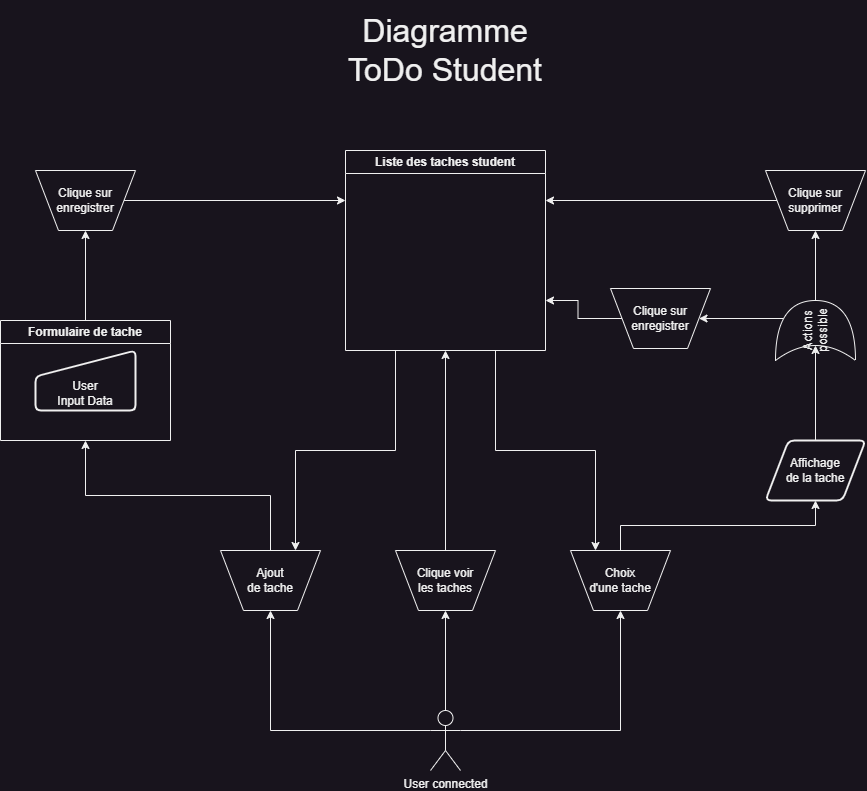

The diagram above was exported from draw.io. Its source (the exported page's mxGraphModel, read from the mxfile embedded in the PNG):
<mxGraphModel dx="1180" dy="840" grid="1" gridSize="10" guides="1" tooltips="1" connect="1" arrows="1" fold="1" page="1" pageScale="1" pageWidth="1169" pageHeight="827" math="0" shadow="0">
  <root>
    <mxCell id="0" />
    <mxCell id="1" parent="0" />
    <mxCell id="TgVxnNiS7okfWObZNcsk-9" style="edgeStyle=orthogonalEdgeStyle;rounded=0;orthogonalLoop=1;jettySize=auto;html=1;exitX=1;exitY=0.3333333333333333;exitDx=0;exitDy=0;exitPerimeter=0;entryX=0.5;entryY=1;entryDx=0;entryDy=0;" edge="1" parent="1" source="eYh656Na47sITuSiJIdZ-1" target="xIQn3pVHsZhpquNYh8E2-1">
      <mxGeometry relative="1" as="geometry" />
    </mxCell>
    <mxCell id="TgVxnNiS7okfWObZNcsk-10" style="edgeStyle=orthogonalEdgeStyle;rounded=0;orthogonalLoop=1;jettySize=auto;html=1;exitX=0;exitY=0.3333333333333333;exitDx=0;exitDy=0;exitPerimeter=0;entryX=0.5;entryY=1;entryDx=0;entryDy=0;" edge="1" parent="1" source="eYh656Na47sITuSiJIdZ-1" target="xIQn3pVHsZhpquNYh8E2-2">
      <mxGeometry relative="1" as="geometry" />
    </mxCell>
    <mxCell id="TgVxnNiS7okfWObZNcsk-11" style="edgeStyle=orthogonalEdgeStyle;rounded=0;orthogonalLoop=1;jettySize=auto;html=1;exitX=0.5;exitY=0;exitDx=0;exitDy=0;exitPerimeter=0;entryX=0.5;entryY=1;entryDx=0;entryDy=0;" edge="1" parent="1" source="eYh656Na47sITuSiJIdZ-1" target="xIQn3pVHsZhpquNYh8E2-3">
      <mxGeometry relative="1" as="geometry" />
    </mxCell>
    <mxCell id="eYh656Na47sITuSiJIdZ-1" value="User connected" style="shape=umlActor;verticalLabelPosition=bottom;verticalAlign=top;html=1;outlineConnect=0;" vertex="1" parent="1">
      <mxGeometry x="560" y="740" width="30" height="60" as="geometry" />
    </mxCell>
    <mxCell id="eYh656Na47sITuSiJIdZ-2" value="Diagramme &lt;br&gt;ToDo Student" style="text;html=1;align=center;verticalAlign=middle;whiteSpace=wrap;rounded=0;fontSize=32;" vertex="1" parent="1">
      <mxGeometry x="435" y="30" width="280" height="100" as="geometry" />
    </mxCell>
    <mxCell id="W_HNoqHwzUB8ODkrl14y-1" style="edgeStyle=orthogonalEdgeStyle;rounded=0;orthogonalLoop=1;jettySize=auto;html=1;exitX=0.5;exitY=0;exitDx=0;exitDy=0;entryX=0.5;entryY=1;entryDx=0;entryDy=0;" edge="1" parent="1" source="xIQn3pVHsZhpquNYh8E2-1" target="yQJtc-R8PP2aUBik-8Wt-1">
      <mxGeometry relative="1" as="geometry" />
    </mxCell>
    <mxCell id="xIQn3pVHsZhpquNYh8E2-1" value="Choix &lt;br&gt;d'une tache" style="verticalLabelPosition=middle;verticalAlign=middle;html=1;shape=trapezoid;perimeter=trapezoidPerimeter;whiteSpace=wrap;size=0.23;arcSize=10;flipV=1;labelPosition=center;align=center;" vertex="1" parent="1">
      <mxGeometry x="700" y="580" width="100" height="60" as="geometry" />
    </mxCell>
    <mxCell id="TgVxnNiS7okfWObZNcsk-3" style="edgeStyle=orthogonalEdgeStyle;rounded=0;orthogonalLoop=1;jettySize=auto;html=1;exitX=0.5;exitY=0;exitDx=0;exitDy=0;entryX=0.5;entryY=1;entryDx=0;entryDy=0;" edge="1" parent="1" source="xIQn3pVHsZhpquNYh8E2-2" target="TgVxnNiS7okfWObZNcsk-1">
      <mxGeometry relative="1" as="geometry" />
    </mxCell>
    <mxCell id="xIQn3pVHsZhpquNYh8E2-2" value="Ajout &lt;br&gt;de tache" style="verticalLabelPosition=middle;verticalAlign=middle;html=1;shape=trapezoid;perimeter=trapezoidPerimeter;whiteSpace=wrap;size=0.23;arcSize=10;flipV=1;labelPosition=center;align=center;" vertex="1" parent="1">
      <mxGeometry x="350" y="580" width="100" height="60" as="geometry" />
    </mxCell>
    <mxCell id="ObT-HX4pBSuE9myf0JiS-2" style="edgeStyle=orthogonalEdgeStyle;rounded=0;orthogonalLoop=1;jettySize=auto;html=1;exitX=0.5;exitY=0;exitDx=0;exitDy=0;entryX=0.5;entryY=1;entryDx=0;entryDy=0;" edge="1" parent="1" source="xIQn3pVHsZhpquNYh8E2-3" target="ObT-HX4pBSuE9myf0JiS-1">
      <mxGeometry relative="1" as="geometry" />
    </mxCell>
    <mxCell id="xIQn3pVHsZhpquNYh8E2-3" value="Clique voir &lt;br&gt;les taches" style="verticalLabelPosition=middle;verticalAlign=middle;html=1;shape=trapezoid;perimeter=trapezoidPerimeter;whiteSpace=wrap;size=0.23;arcSize=10;flipV=1;labelPosition=center;align=center;" vertex="1" parent="1">
      <mxGeometry x="525" y="580" width="100" height="60" as="geometry" />
    </mxCell>
    <mxCell id="TgVxnNiS7okfWObZNcsk-14" style="edgeStyle=orthogonalEdgeStyle;rounded=0;orthogonalLoop=1;jettySize=auto;html=1;exitX=0.75;exitY=1;exitDx=0;exitDy=0;entryX=0.25;entryY=0;entryDx=0;entryDy=0;" edge="1" parent="1" source="ObT-HX4pBSuE9myf0JiS-1" target="xIQn3pVHsZhpquNYh8E2-1">
      <mxGeometry relative="1" as="geometry" />
    </mxCell>
    <mxCell id="TgVxnNiS7okfWObZNcsk-15" style="edgeStyle=orthogonalEdgeStyle;rounded=0;orthogonalLoop=1;jettySize=auto;html=1;exitX=0.25;exitY=1;exitDx=0;exitDy=0;entryX=0.75;entryY=0;entryDx=0;entryDy=0;" edge="1" parent="1" source="ObT-HX4pBSuE9myf0JiS-1" target="xIQn3pVHsZhpquNYh8E2-2">
      <mxGeometry relative="1" as="geometry" />
    </mxCell>
    <mxCell id="ObT-HX4pBSuE9myf0JiS-1" value="Liste des taches student" style="swimlane;whiteSpace=wrap;html=1;" vertex="1" parent="1">
      <mxGeometry x="475" y="180" width="200" height="200" as="geometry" />
    </mxCell>
    <mxCell id="yQJtc-R8PP2aUBik-8Wt-1" value="Affichage &lt;br&gt;de la tache" style="shape=parallelogram;html=1;strokeWidth=2;perimeter=parallelogramPerimeter;whiteSpace=wrap;rounded=1;arcSize=12;size=0.23;" vertex="1" parent="1">
      <mxGeometry x="895" y="470" width="100" height="60" as="geometry" />
    </mxCell>
    <mxCell id="TgVxnNiS7okfWObZNcsk-8" style="edgeStyle=orthogonalEdgeStyle;rounded=0;orthogonalLoop=1;jettySize=auto;html=1;exitX=0;exitY=0.5;exitDx=0;exitDy=0;entryX=1;entryY=0.25;entryDx=0;entryDy=0;" edge="1" parent="1" source="n402imXF-L9M3meDeQvT-2" target="ObT-HX4pBSuE9myf0JiS-1">
      <mxGeometry relative="1" as="geometry" />
    </mxCell>
    <mxCell id="n402imXF-L9M3meDeQvT-2" value="Clique sur &lt;br&gt;supprimer" style="verticalLabelPosition=middle;verticalAlign=middle;html=1;shape=trapezoid;perimeter=trapezoidPerimeter;whiteSpace=wrap;size=0.23;arcSize=10;flipV=1;labelPosition=center;align=center;" vertex="1" parent="1">
      <mxGeometry x="895" y="200" width="100" height="60" as="geometry" />
    </mxCell>
    <mxCell id="n402imXF-L9M3meDeQvT-3" style="edgeStyle=orthogonalEdgeStyle;rounded=0;orthogonalLoop=1;jettySize=auto;html=1;exitX=1;exitY=0.5;exitDx=0;exitDy=0;exitPerimeter=0;" edge="1" parent="1" source="n402imXF-L9M3meDeQvT-4" target="n402imXF-L9M3meDeQvT-2">
      <mxGeometry relative="1" as="geometry" />
    </mxCell>
    <mxCell id="W_HNoqHwzUB8ODkrl14y-3" style="edgeStyle=orthogonalEdgeStyle;rounded=0;orthogonalLoop=1;jettySize=auto;html=1;exitX=0.7;exitY=0.1;exitDx=0;exitDy=0;exitPerimeter=0;entryX=1;entryY=0.5;entryDx=0;entryDy=0;" edge="1" parent="1" source="n402imXF-L9M3meDeQvT-4" target="W_HNoqHwzUB8ODkrl14y-2">
      <mxGeometry relative="1" as="geometry" />
    </mxCell>
    <mxCell id="n402imXF-L9M3meDeQvT-4" value="Actions possible" style="shape=xor;whiteSpace=wrap;html=1;rotation=-90;" vertex="1" parent="1">
      <mxGeometry x="915" y="320" width="60" height="80" as="geometry" />
    </mxCell>
    <mxCell id="n402imXF-L9M3meDeQvT-5" style="edgeStyle=orthogonalEdgeStyle;rounded=0;orthogonalLoop=1;jettySize=auto;html=1;exitX=0.5;exitY=0;exitDx=0;exitDy=0;entryX=0.25;entryY=0.5;entryDx=0;entryDy=0;entryPerimeter=0;" edge="1" parent="1" target="n402imXF-L9M3meDeQvT-4" source="yQJtc-R8PP2aUBik-8Wt-1">
      <mxGeometry relative="1" as="geometry">
        <mxPoint x="945" y="250" as="sourcePoint" />
      </mxGeometry>
    </mxCell>
    <mxCell id="W_HNoqHwzUB8ODkrl14y-4" style="edgeStyle=orthogonalEdgeStyle;rounded=0;orthogonalLoop=1;jettySize=auto;html=1;exitX=0;exitY=0.5;exitDx=0;exitDy=0;entryX=1;entryY=0.75;entryDx=0;entryDy=0;" edge="1" parent="1" source="W_HNoqHwzUB8ODkrl14y-2" target="ObT-HX4pBSuE9myf0JiS-1">
      <mxGeometry relative="1" as="geometry" />
    </mxCell>
    <mxCell id="W_HNoqHwzUB8ODkrl14y-2" value="Clique sur &lt;br&gt;enregistrer" style="verticalLabelPosition=middle;verticalAlign=middle;html=1;shape=trapezoid;perimeter=trapezoidPerimeter;whiteSpace=wrap;size=0.23;arcSize=10;flipV=1;labelPosition=center;align=center;" vertex="1" parent="1">
      <mxGeometry x="740" y="318" width="100" height="60" as="geometry" />
    </mxCell>
    <mxCell id="TgVxnNiS7okfWObZNcsk-5" style="edgeStyle=orthogonalEdgeStyle;rounded=0;orthogonalLoop=1;jettySize=auto;html=1;exitX=0.5;exitY=0;exitDx=0;exitDy=0;entryX=0.5;entryY=1;entryDx=0;entryDy=0;" edge="1" parent="1" source="TgVxnNiS7okfWObZNcsk-1" target="TgVxnNiS7okfWObZNcsk-4">
      <mxGeometry relative="1" as="geometry" />
    </mxCell>
    <mxCell id="TgVxnNiS7okfWObZNcsk-1" value="Formulaire de tache" style="swimlane;whiteSpace=wrap;html=1;" vertex="1" parent="1">
      <mxGeometry x="130" y="350" width="170" height="120" as="geometry" />
    </mxCell>
    <mxCell id="TgVxnNiS7okfWObZNcsk-2" value="User&lt;br&gt;Input Data" style="html=1;strokeWidth=2;shape=manualInput;whiteSpace=wrap;rounded=1;size=26;arcSize=11;verticalAlign=bottom;" vertex="1" parent="TgVxnNiS7okfWObZNcsk-1">
      <mxGeometry x="35" y="30" width="100" height="60" as="geometry" />
    </mxCell>
    <mxCell id="TgVxnNiS7okfWObZNcsk-6" style="edgeStyle=orthogonalEdgeStyle;rounded=0;orthogonalLoop=1;jettySize=auto;html=1;exitX=1;exitY=0.5;exitDx=0;exitDy=0;entryX=0;entryY=0.25;entryDx=0;entryDy=0;" edge="1" parent="1" source="TgVxnNiS7okfWObZNcsk-4" target="ObT-HX4pBSuE9myf0JiS-1">
      <mxGeometry relative="1" as="geometry" />
    </mxCell>
    <mxCell id="TgVxnNiS7okfWObZNcsk-4" value="Clique sur &lt;br&gt;enregistrer" style="verticalLabelPosition=middle;verticalAlign=middle;html=1;shape=trapezoid;perimeter=trapezoidPerimeter;whiteSpace=wrap;size=0.23;arcSize=10;flipV=1;labelPosition=center;align=center;" vertex="1" parent="1">
      <mxGeometry x="165" y="200" width="100" height="60" as="geometry" />
    </mxCell>
  </root>
</mxGraphModel>